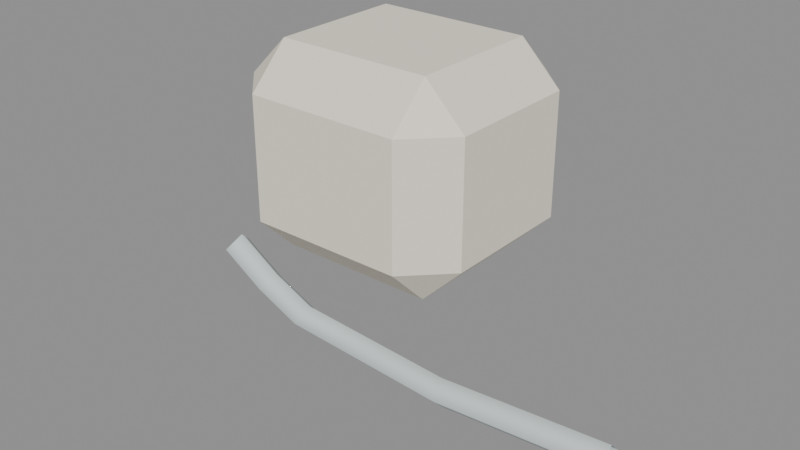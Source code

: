 # Source: shoe.blend  (saved by Blender 4.5.92; exported with 4.5.12 LTS)
import bpy
from mathutils import Matrix  # noqa: F401  (used for matrix-valued properties, if any)

bpy.ops.wm.read_factory_settings(use_empty=True)
scene = bpy.context.scene
scene.name = 'Scene'

# ---- materials (node trees are filled in below, after node groups)
mat_hospital_vertex_opaque = bpy.data.materials.new('hospital_vertex_opaque')
mat_hospital_vertex_opaque.use_backface_culling = True

# ---- material node trees
mat_hospital_vertex_opaque.use_nodes = True; mat_hospital_vertex_opaque.node_tree.nodes.clear()
_N = mat_hospital_vertex_opaque.node_tree.nodes; _L = mat_hospital_vertex_opaque.node_tree.links
n0 = _N.new('ShaderNodeBsdfPrincipled'); n0.name = 'Principled BSDF'; n0.location = (-200, 100)
n0.inputs[2].default_value = 0.78
n0.inputs[13].default_value = 0.22
n1 = _N.new('ShaderNodeOutputMaterial'); n1.name = 'Material Output'; n1.location = (200, 100)
n2 = _N.new('ShaderNodeVertexColor'); n2.name = 'Color Attribute'; n2.location = (0, 0)
n2.layer_name = 'Col'
_L.new(n0.outputs[0], n1.inputs[0])
_L.new(n2.outputs[0], n0.inputs[0])
n1.is_active_output = True

# ---- meshes
me_cube = bpy.data.meshes.new('Cube')
me_cube.from_pydata([(-0.05175, -0.045, 0.1975), (-0.05175, -0.072, 0.2245), (-0.07875, -0.045, 0.2245), (-0.05175, -0.072, 0.3055), (-0.05175, -0.045, 0.3325), (-0.07875, -0.045, 0.3055), (-0.05175, 0.045, 0.1975), (-0.07875, 0.045, 0.2245), (-0.05175, 0.072, 0.2245), (-0.05175, 0.045, 0.3325), (-0.05175, 0.072, 0.3055), (-0.07875, 0.045, 0.3055), (0.05175, -0.045, 0.1975), (0.07875, -0.045, 0.2245), (0.05175, -0.072, 0.2245), (0.05175, -0.045, 0.3325), (0.05175, -0.072, 0.3055), (0.07875, -0.045, 0.3055), (0.05175, 0.045, 0.1975), (0.05175, 0.072, 0.2245), (0.07875, 0.045, 0.2245), (0.05175, 0.045, 0.3325), (0.07875, 0.045, 0.3055), (0.05175, 0.072, 0.3055), (-0.1522, -4.657e-10, 0.1534), (-0.1575, -0.01125, 0.1435), (-0.1628, 3.027e-09, 0.1336), (-0.1575, 0.01125, 0.1435), (-0.1194, -8.149e-10, 0.1329), (-0.1247, -0.01125, 0.1229), (-0.13, 3.027e-09, 0.113), (-0.1247, 0.01125, 0.1229), (-0.08727, -9.313e-10, 0.1184), (-0.09, -0.01125, 0.1075), (-0.09273, 3.027e-09, 0.09659), (-0.09, 0.01125, 0.1075), (0.03268, -4.657e-10, 0.11), (0.03267, -0.01125, 0.09871), (0.03266, 2.328e-09, 0.08746), (0.03267, 0.01125, 0.09871), (0.1575, -4.657e-10, 0.1188), (0.1575, -0.01125, 0.1075), (0.1575, 2.328e-09, 0.09625), (0.1575, 0.01125, 0.1075)], [], [(0, 1, 2), (3, 4, 5), (6, 7, 8), (9, 10, 11), (12, 13, 14), (15, 16, 17), (18, 19, 20), (21, 22, 23), (6, 0, 2, 7), (1, 3, 5, 2), (4, 9, 11, 5), (10, 8, 7, 11), (18, 6, 8, 19), (9, 21, 23, 10), (22, 20, 19, 23), (12, 18, 20, 13), (21, 15, 17, 22), (16, 14, 13, 17), (0, 12, 14, 1), (15, 4, 3, 16), (6, 18, 12, 0), (2, 5, 11, 7), (14, 16, 3, 1), (21, 9, 4, 15), (8, 10, 23, 19), (20, 22, 17, 13), (24, 28, 31, 27), (25, 29, 28, 24), (26, 30, 29, 25), (27, 31, 30, 26), (28, 32, 35, 31), (29, 33, 32, 28), (30, 34, 33, 29), (31, 35, 34, 30), (32, 36, 39, 35), (33, 37, 36, 32), (34, 38, 37, 33), (35, 39, 38, 34), (36, 40, 43, 39), (37, 41, 40, 36), (38, 42, 41, 37), (39, 43, 42, 38)])
me_cube.polygons.foreach_set('use_smooth', [0, 0, 0, 0, 0, 0, 0, 0, 0, 0, 0, 0, 0, 0, 0, 0, 0, 0, 0, 0, 0, 0, 0, 0, 0, 0, 1, 1, 1, 1, 1, 1, 1, 1, 1, 1, 1, 1, 1, 1, 1, 1])
_uv = me_cube.uv_layers.new(name='UVMap')
_uv.uv.foreach_set('vector', [0.1679, 0.7031, 0.1679, 0.75, 0.125, 0.7031, 0.575, 0.0, 0.625, 0.04688, 0.575, 0.04688, 0.1679, 0.5469, 0.125, 0.5469, 0.1679, 0.5, 0.625, 0.2473, 0.575, 0.2912, 0.575, 0.2031, 0.3321, 0.7031, 0.4228, 0.7031, 0.3985, 0.7806, 0.6565, 0.7269, 0.575, 0.7929, 0.575, 0.7052, 0.3321, 0.5469, 0.3985, 0.4694, 0.4228, 0.5469, 0.6565, 0.5231, 0.575, 0.5448, 0.575, 0.4571, 0.1679, 0.5469, 0.1679, 0.7031, 0.125, 0.7031, 0.125, 0.5469, 0.425, 0.0, 0.575, 0.0, 0.575, 0.04688, 0.425, 0.04688, 0.625, 0.04688, 0.625, 0.2473, 0.575, 0.2031, 0.575, 0.04688, 0.575, 0.2912, 0.425, 0.2929, 0.425, 0.2031, 0.575, 0.2031, 0.3321, 0.5469, 0.1679, 0.5469, 0.1679, 0.5, 0.3985, 0.4694, 0.625, 0.2473, 0.6565, 0.5231, 0.575, 0.4571, 0.575, 0.2912, 0.575, 0.5448, 0.4228, 0.5469, 0.3985, 0.4694, 0.575, 0.4571, 0.3321, 0.7031, 0.3321, 0.5469, 0.4228, 0.5469, 0.4228, 0.7031, 0.6565, 0.5231, 0.6565, 0.7269, 0.575, 0.7052, 0.575, 0.5448, 0.575, 0.7929, 0.3985, 0.7806, 0.4228, 0.7031, 0.575, 0.7052, 0.1679, 0.7031, 0.3321, 0.7031, 0.3985, 0.7806, 0.1679, 0.75, 0.6565, 0.7269, 0.625, 0.9571, 0.575, 0.9571, 0.575, 0.7929, 0.1679, 0.5469, 0.3321, 0.5469, 0.3321, 0.7031, 0.1679, 0.7031, 0.425, 0.04688, 0.575, 0.04688, 0.575, 0.2031, 0.425, 0.2031, 0.3985, 0.7806, 0.575, 0.7929, 0.575, 0.9571, 0.425, 0.9571, 0.6565, 0.5231, 0.8321, 0.5469, 0.8321, 0.7031, 0.6565, 0.7269, 0.425, 0.2929, 0.575, 0.2912, 0.575, 0.4571, 0.3985, 0.4694, 0.4228, 0.5469, 0.575, 0.5448, 0.575, 0.7052, 0.4228, 0.7031, 0.0, 1.0, 0.25, 1.0, 0.25, 0.75, 0.0, 0.75, 0.0, 0.25, 0.25, 0.25, 0.25, 0.0, 0.0, 0.0, 0.0, 0.5, 0.25, 0.5, 0.25, 0.25, 0.0, 0.25, 0.0, 0.75, 0.25, 0.75, 0.25, 0.5, 0.0, 0.5, 0.25, 1.0, 0.5, 1.0, 0.5, 0.75, 0.25, 0.75, 0.25, 0.25, 0.5, 0.25, 0.5, 0.0, 0.25, 0.0, 0.25, 0.5, 0.5, 0.5, 0.5, 0.25, 0.25, 0.25, 0.25, 0.75, 0.5, 0.75, 0.5, 0.5, 0.25, 0.5, 0.5, 1.0, 0.75, 1.0, 0.75, 0.75, 0.5, 0.75, 0.5, 0.25, 0.75, 0.25, 0.75, 0.0, 0.5, 0.0, 0.5, 0.5, 0.75, 0.5, 0.75, 0.25, 0.5, 0.25, 0.5, 0.75, 0.75, 0.75, 0.75, 0.5, 0.5, 0.5, 0.75, 1.0, 1.0, 1.0, 1.0, 0.75, 0.75, 0.75, 0.75, 0.25, 1.0, 0.25, 1.0, 0.0, 0.75, 0.0, 0.75, 0.5, 1.0, 0.5, 1.0, 0.25, 0.75, 0.25, 0.75, 0.75, 1.0, 0.75, 1.0, 0.5, 0.75, 0.5])
_ca = me_cube.color_attributes.new('Col', 'FLOAT_COLOR', 'CORNER')
_ca.data.foreach_set('color', [0.91, 0.85, 0.72, 1.0, 0.91, 0.85, 0.72, 1.0, 0.91, 0.85, 0.72, 1.0, 0.91, 0.85, 0.72, 1.0, 0.91, 0.85, 0.72, 1.0, 0.91, 0.85, 0.72, 1.0, 0.91, 0.85, 0.72, 1.0, 0.91, 0.85, 0.72, 1.0, 0.91, 0.85, 0.72, 1.0, 0.91, 0.85, 0.72, 1.0, 0.91, 0.85, 0.72, 1.0, 0.91, 0.85, 0.72, 1.0, 0.91, 0.85, 0.72, 1.0, 0.91, 0.85, 0.72, 1.0, 0.91, 0.85, 0.72, 1.0, 0.91, 0.85, 0.72, 1.0, 0.91, 0.85, 0.72, 1.0, 0.91, 0.85, 0.72, 1.0, 0.91, 0.85, 0.72, 1.0, 0.91, 0.85, 0.72, 1.0, 0.91, 0.85, 0.72, 1.0, 0.91, 0.85, 0.72, 1.0, 0.91, 0.85, 0.72, 1.0, 0.91, 0.85, 0.72, 1.0, 0.91, 0.85, 0.72, 1.0, 0.91, 0.85, 0.72, 1.0, 0.91, 0.85, 0.72, 1.0, 0.91, 0.85, 0.72, 1.0, 0.91, 0.85, 0.72, 1.0, 0.91, 0.85, 0.72, 1.0, 0.91, 0.85, 0.72, 1.0, 0.91, 0.85, 0.72, 1.0, 0.91, 0.85, 0.72, 1.0, 0.91, 0.85, 0.72, 1.0, 0.91, 0.85, 0.72, 1.0, 0.91, 0.85, 0.72, 1.0, 0.91, 0.85, 0.72, 1.0, 0.91, 0.85, 0.72, 1.0, 0.91, 0.85, 0.72, 1.0, 0.91, 0.85, 0.72, 1.0, 0.91, 0.85, 0.72, 1.0, 0.91, 0.85, 0.72, 1.0, 0.91, 0.85, 0.72, 1.0, 0.91, 0.85, 0.72, 1.0, 0.91, 0.85, 0.72, 1.0, 0.91, 0.85, 0.72, 1.0, 0.91, 0.85, 0.72, 1.0, 0.91, 0.85, 0.72, 1.0, 0.91, 0.85, 0.72, 1.0, 0.91, 0.85, 0.72, 1.0, 0.91, 0.85, 0.72, 1.0, 0.91, 0.85, 0.72, 1.0, 0.91, 0.85, 0.72, 1.0, 0.91, 0.85, 0.72, 1.0, 0.91, 0.85, 0.72, 1.0, 0.91, 0.85, 0.72, 1.0, 0.91, 0.85, 0.72, 1.0, 0.91, 0.85, 0.72, 1.0, 0.91, 0.85, 0.72, 1.0, 0.91, 0.85, 0.72, 1.0, 0.91, 0.85, 0.72, 1.0, 0.91, 0.85, 0.72, 1.0, 0.91, 0.85, 0.72, 1.0, 0.91, 0.85, 0.72, 1.0, 0.91, 0.85, 0.72, 1.0, 0.91, 0.85, 0.72, 1.0, 0.91, 0.85, 0.72, 1.0, 0.91, 0.85, 0.72, 1.0, 0.91, 0.85, 0.72, 1.0, 0.91, 0.85, 0.72, 1.0, 0.91, 0.85, 0.72, 1.0, 0.91, 0.85, 0.72, 1.0, 0.91, 0.85, 0.72, 1.0, 0.91, 0.85, 0.72, 1.0, 0.91, 0.85, 0.72, 1.0, 0.91, 0.85, 0.72, 1.0, 0.91, 0.85, 0.72, 1.0, 0.91, 0.85, 0.72, 1.0, 0.91, 0.85, 0.72, 1.0, 0.91, 0.85, 0.72, 1.0, 0.91, 0.85, 0.72, 1.0, 0.91, 0.85, 0.72, 1.0, 0.91, 0.85, 0.72, 1.0, 0.91, 0.85, 0.72, 1.0, 0.91, 0.85, 0.72, 1.0, 0.91, 0.85, 0.72, 1.0, 0.91, 0.85, 0.72, 1.0, 0.91, 0.85, 0.72, 1.0, 0.91, 0.85, 0.72, 1.0, 0.91, 0.85, 0.72, 1.0, 0.91, 0.85, 0.72, 1.0, 0.91, 0.85, 0.72, 1.0, 0.91, 0.85, 0.72, 1.0, 0.91, 0.85, 0.72, 1.0, 0.91, 0.85, 0.72, 1.0, 0.91, 0.85, 0.72, 1.0, 0.65, 0.72, 0.72, 1.0, 0.65, 0.72, 0.72, 1.0, 0.65, 0.72, 0.72, 1.0, 0.65, 0.72, 0.72, 1.0, 0.65, 0.72, 0.72, 1.0, 0.65, 0.72, 0.72, 1.0, 0.65, 0.72, 0.72, 1.0, 0.65, 0.72, 0.72, 1.0, 0.65, 0.72, 0.72, 1.0, 0.65, 0.72, 0.72, 1.0, 0.65, 0.72, 0.72, 1.0, 0.65, 0.72, 0.72, 1.0, 0.65, 0.72, 0.72, 1.0, 0.65, 0.72, 0.72, 1.0, 0.65, 0.72, 0.72, 1.0, 0.65, 0.72, 0.72, 1.0, 0.65, 0.72, 0.72, 1.0, 0.65, 0.72, 0.72, 1.0, 0.65, 0.72, 0.72, 1.0, 0.65, 0.72, 0.72, 1.0, 0.65, 0.72, 0.72, 1.0, 0.65, 0.72, 0.72, 1.0, 0.65, 0.72, 0.72, 1.0, 0.65, 0.72, 0.72, 1.0, 0.65, 0.72, 0.72, 1.0, 0.65, 0.72, 0.72, 1.0, 0.65, 0.72, 0.72, 1.0, 0.65, 0.72, 0.72, 1.0, 0.65, 0.72, 0.72, 1.0, 0.65, 0.72, 0.72, 1.0, 0.65, 0.72, 0.72, 1.0, 0.65, 0.72, 0.72, 1.0, 0.65, 0.72, 0.72, 1.0, 0.65, 0.72, 0.72, 1.0, 0.65, 0.72, 0.72, 1.0, 0.65, 0.72, 0.72, 1.0, 0.65, 0.72, 0.72, 1.0, 0.65, 0.72, 0.72, 1.0, 0.65, 0.72, 0.72, 1.0, 0.65, 0.72, 0.72, 1.0, 0.65, 0.72, 0.72, 1.0, 0.65, 0.72, 0.72, 1.0, 0.65, 0.72, 0.72, 1.0, 0.65, 0.72, 0.72, 1.0, 0.65, 0.72, 0.72, 1.0, 0.65, 0.72, 0.72, 1.0, 0.65, 0.72, 0.72, 1.0, 0.65, 0.72, 0.72, 1.0, 0.65, 0.72, 0.72, 1.0, 0.65, 0.72, 0.72, 1.0, 0.65, 0.72, 0.72, 1.0, 0.65, 0.72, 0.72, 1.0, 0.65, 0.72, 0.72, 1.0, 0.65, 0.72, 0.72, 1.0, 0.65, 0.72, 0.72, 1.0, 0.65, 0.72, 0.72, 1.0, 0.65, 0.72, 0.72, 1.0, 0.65, 0.72, 0.72, 1.0, 0.65, 0.72, 0.72, 1.0, 0.65, 0.72, 0.72, 1.0, 0.65, 0.72, 0.72, 1.0, 0.65, 0.72, 0.72, 1.0, 0.65, 0.72, 0.72, 1.0, 0.65, 0.72, 0.72, 1.0])
me_cube.materials.append(mat_hospital_vertex_opaque)
me_cube.update()

# ---- objects
ob_shoe = bpy.data.objects.new('shoe', me_cube)

# ---- transforms, parenting, visibility, modifiers, constraints
ob_shoe.location = (0.0, 0.0, 0.0)
_vg = ob_shoe.vertex_groups.new(name='root')

# ---- collection membership
scene.collection.objects.link(ob_shoe)

# ---- scene / render settings (as saved in the file)
scene.frame_start = 1; scene.frame_end = 49; scene.frame_set(1)
scene.render.engine = 'BLENDER_EEVEE_NEXT'
bpy.context.view_layer.update()

# ---- added for rendering (the .blend has no active camera and no usable light): camera, sun + grey world if the file has none
cam_auto = bpy.data.cameras.new('AutoCamera')
cam_auto.lens = 50.0
cam_auto.sensor_width = 36.0
cam_auto.clip_end = 1000.0
ob_auto_camera = bpy.data.objects.new('AutoCamera', cam_auto)
scene.collection.objects.link(ob_auto_camera)
ob_auto_camera.location = (0.393548, -0.475434, 0.526937)
ob_auto_camera.rotation_euler = (1.09748, -7.21219e-08, 0.694738)
scene.camera = ob_auto_camera
light_auto_sun = bpy.data.lights.new('AutoSun', 'SUN')
light_auto_sun.energy = 3.0
light_auto_sun.angle = 0.0523599
ob_auto_sun = bpy.data.objects.new('AutoSun', light_auto_sun)
scene.collection.objects.link(ob_auto_sun)
ob_auto_sun.rotation_euler = (0.872665, 0.174533, 0.523599)
if scene.world is None:
    world_auto = bpy.data.worlds.new('AutoWorld')
    world_auto.color = (0.3, 0.3, 0.3)
    scene.world = world_auto
bpy.context.view_layer.update()
